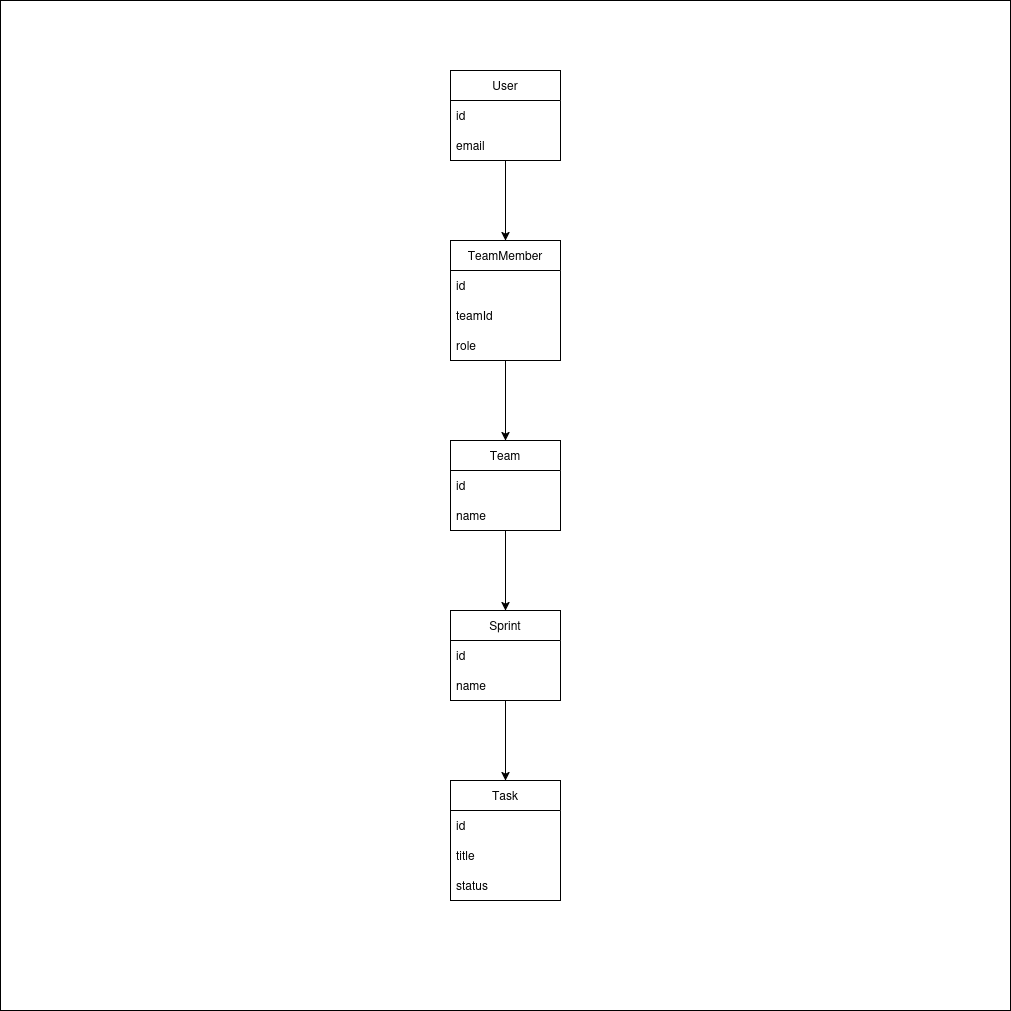

The diagram above was exported from draw.io. Its source (the exported page's mxGraphModel, read from the mxfile embedded in the PNG):
<mxGraphModel dx="1687" dy="1652" grid="1" gridSize="10" guides="1" tooltips="1" connect="1" arrows="1" fold="1" page="1" pageScale="1" pageWidth="827" pageHeight="1169" math="0" shadow="0">
  <root>
    <mxCell id="0" />
    <mxCell id="1" parent="0" />
    <mxCell id="sLle1o6kQ3AgDqwiz2hF-1" parent="1" style="whiteSpace=wrap;html=1;aspect=fixed;" value="" vertex="1">
      <mxGeometry height="1010" width="1010" x="-91" y="-230" as="geometry" />
    </mxCell>
    <mxCell id="sLle1o6kQ3AgDqwiz2hF-11" edge="1" parent="1" source="sLle1o6kQ3AgDqwiz2hF-4" style="edgeStyle=orthogonalEdgeStyle;rounded=0;orthogonalLoop=1;jettySize=auto;html=1;" target="sLle1o6kQ3AgDqwiz2hF-8" value="">
      <mxGeometry relative="1" as="geometry" />
    </mxCell>
    <mxCell id="sLle1o6kQ3AgDqwiz2hF-4" parent="1" style="swimlane;fontStyle=0;childLayout=stackLayout;horizontal=1;startSize=30;horizontalStack=0;resizeParent=1;resizeParentMax=0;resizeLast=0;collapsible=1;marginBottom=0;whiteSpace=wrap;html=1;" value="User" vertex="1">
      <mxGeometry height="90" width="110" x="359" y="-160" as="geometry" />
    </mxCell>
    <mxCell id="sLle1o6kQ3AgDqwiz2hF-5" parent="sLle1o6kQ3AgDqwiz2hF-4" style="text;strokeColor=none;fillColor=none;align=left;verticalAlign=middle;spacingLeft=4;spacingRight=4;overflow=hidden;points=[[0,0.5],[1,0.5]];portConstraint=eastwest;rotatable=0;whiteSpace=wrap;html=1;" value="id" vertex="1">
      <mxGeometry height="30" width="110" y="30" as="geometry" />
    </mxCell>
    <mxCell id="sLle1o6kQ3AgDqwiz2hF-6" parent="sLle1o6kQ3AgDqwiz2hF-4" style="text;strokeColor=none;fillColor=none;align=left;verticalAlign=middle;spacingLeft=4;spacingRight=4;overflow=hidden;points=[[0,0.5],[1,0.5]];portConstraint=eastwest;rotatable=0;whiteSpace=wrap;html=1;" value="email" vertex="1">
      <mxGeometry height="30" width="110" y="60" as="geometry" />
    </mxCell>
    <mxCell id="sLle1o6kQ3AgDqwiz2hF-22" edge="1" parent="1" source="sLle1o6kQ3AgDqwiz2hF-8" style="edgeStyle=orthogonalEdgeStyle;rounded=0;orthogonalLoop=1;jettySize=auto;html=1;" target="sLle1o6kQ3AgDqwiz2hF-18" value="">
      <mxGeometry relative="1" as="geometry" />
    </mxCell>
    <mxCell id="sLle1o6kQ3AgDqwiz2hF-8" parent="1" style="swimlane;fontStyle=0;childLayout=stackLayout;horizontal=1;startSize=30;horizontalStack=0;resizeParent=1;resizeParentMax=0;resizeLast=0;collapsible=1;marginBottom=0;whiteSpace=wrap;html=1;" value="TeamMember" vertex="1">
      <mxGeometry height="120" width="110" x="359" y="10" as="geometry" />
    </mxCell>
    <mxCell id="sLle1o6kQ3AgDqwiz2hF-9" parent="sLle1o6kQ3AgDqwiz2hF-8" style="text;strokeColor=none;fillColor=none;align=left;verticalAlign=middle;spacingLeft=4;spacingRight=4;overflow=hidden;points=[[0,0.5],[1,0.5]];portConstraint=eastwest;rotatable=0;whiteSpace=wrap;html=1;" value="id" vertex="1">
      <mxGeometry height="30" width="110" y="30" as="geometry" />
    </mxCell>
    <mxCell id="sLle1o6kQ3AgDqwiz2hF-10" parent="sLle1o6kQ3AgDqwiz2hF-8" style="text;strokeColor=none;fillColor=none;align=left;verticalAlign=middle;spacingLeft=4;spacingRight=4;overflow=hidden;points=[[0,0.5],[1,0.5]];portConstraint=eastwest;rotatable=0;whiteSpace=wrap;html=1;" value="teamId" vertex="1">
      <mxGeometry height="30" width="110" y="60" as="geometry" />
    </mxCell>
    <mxCell id="sLle1o6kQ3AgDqwiz2hF-17" parent="sLle1o6kQ3AgDqwiz2hF-8" style="text;strokeColor=none;fillColor=none;align=left;verticalAlign=middle;spacingLeft=4;spacingRight=4;overflow=hidden;points=[[0,0.5],[1,0.5]];portConstraint=eastwest;rotatable=0;whiteSpace=wrap;html=1;" value="role" vertex="1">
      <mxGeometry height="30" width="110" y="90" as="geometry" />
    </mxCell>
    <mxCell id="sLle1o6kQ3AgDqwiz2hF-26" edge="1" parent="1" source="sLle1o6kQ3AgDqwiz2hF-18" style="edgeStyle=orthogonalEdgeStyle;rounded=0;orthogonalLoop=1;jettySize=auto;html=1;" target="sLle1o6kQ3AgDqwiz2hF-23" value="">
      <mxGeometry relative="1" as="geometry" />
    </mxCell>
    <mxCell id="sLle1o6kQ3AgDqwiz2hF-18" parent="1" style="swimlane;fontStyle=0;childLayout=stackLayout;horizontal=1;startSize=30;horizontalStack=0;resizeParent=1;resizeParentMax=0;resizeLast=0;collapsible=1;marginBottom=0;whiteSpace=wrap;html=1;" value="Team" vertex="1">
      <mxGeometry height="90" width="110" x="359" y="210" as="geometry" />
    </mxCell>
    <mxCell id="sLle1o6kQ3AgDqwiz2hF-19" parent="sLle1o6kQ3AgDqwiz2hF-18" style="text;strokeColor=none;fillColor=none;align=left;verticalAlign=middle;spacingLeft=4;spacingRight=4;overflow=hidden;points=[[0,0.5],[1,0.5]];portConstraint=eastwest;rotatable=0;whiteSpace=wrap;html=1;" value="id" vertex="1">
      <mxGeometry height="30" width="110" y="30" as="geometry" />
    </mxCell>
    <mxCell id="sLle1o6kQ3AgDqwiz2hF-20" parent="sLle1o6kQ3AgDqwiz2hF-18" style="text;strokeColor=none;fillColor=none;align=left;verticalAlign=middle;spacingLeft=4;spacingRight=4;overflow=hidden;points=[[0,0.5],[1,0.5]];portConstraint=eastwest;rotatable=0;whiteSpace=wrap;html=1;" value="name" vertex="1">
      <mxGeometry height="30" width="110" y="60" as="geometry" />
    </mxCell>
    <mxCell id="sLle1o6kQ3AgDqwiz2hF-30" edge="1" parent="1" source="sLle1o6kQ3AgDqwiz2hF-23" style="edgeStyle=orthogonalEdgeStyle;rounded=0;orthogonalLoop=1;jettySize=auto;html=1;" target="sLle1o6kQ3AgDqwiz2hF-27" value="">
      <mxGeometry relative="1" as="geometry" />
    </mxCell>
    <mxCell id="sLle1o6kQ3AgDqwiz2hF-23" parent="1" style="swimlane;fontStyle=0;childLayout=stackLayout;horizontal=1;startSize=30;horizontalStack=0;resizeParent=1;resizeParentMax=0;resizeLast=0;collapsible=1;marginBottom=0;whiteSpace=wrap;html=1;" value="Sprint" vertex="1">
      <mxGeometry height="90" width="110" x="359" y="380" as="geometry" />
    </mxCell>
    <mxCell id="sLle1o6kQ3AgDqwiz2hF-24" parent="sLle1o6kQ3AgDqwiz2hF-23" style="text;strokeColor=none;fillColor=none;align=left;verticalAlign=middle;spacingLeft=4;spacingRight=4;overflow=hidden;points=[[0,0.5],[1,0.5]];portConstraint=eastwest;rotatable=0;whiteSpace=wrap;html=1;" value="id" vertex="1">
      <mxGeometry height="30" width="110" y="30" as="geometry" />
    </mxCell>
    <mxCell id="sLle1o6kQ3AgDqwiz2hF-25" parent="sLle1o6kQ3AgDqwiz2hF-23" style="text;strokeColor=none;fillColor=none;align=left;verticalAlign=middle;spacingLeft=4;spacingRight=4;overflow=hidden;points=[[0,0.5],[1,0.5]];portConstraint=eastwest;rotatable=0;whiteSpace=wrap;html=1;" value="name" vertex="1">
      <mxGeometry height="30" width="110" y="60" as="geometry" />
    </mxCell>
    <mxCell id="sLle1o6kQ3AgDqwiz2hF-27" parent="1" style="swimlane;fontStyle=0;childLayout=stackLayout;horizontal=1;startSize=30;horizontalStack=0;resizeParent=1;resizeParentMax=0;resizeLast=0;collapsible=1;marginBottom=0;whiteSpace=wrap;html=1;" value="Task" vertex="1">
      <mxGeometry height="120" width="110" x="359" y="550" as="geometry" />
    </mxCell>
    <mxCell id="sLle1o6kQ3AgDqwiz2hF-28" parent="sLle1o6kQ3AgDqwiz2hF-27" style="text;strokeColor=none;fillColor=none;align=left;verticalAlign=middle;spacingLeft=4;spacingRight=4;overflow=hidden;points=[[0,0.5],[1,0.5]];portConstraint=eastwest;rotatable=0;whiteSpace=wrap;html=1;" value="id" vertex="1">
      <mxGeometry height="30" width="110" y="30" as="geometry" />
    </mxCell>
    <mxCell id="sLle1o6kQ3AgDqwiz2hF-29" parent="sLle1o6kQ3AgDqwiz2hF-27" style="text;strokeColor=none;fillColor=none;align=left;verticalAlign=middle;spacingLeft=4;spacingRight=4;overflow=hidden;points=[[0,0.5],[1,0.5]];portConstraint=eastwest;rotatable=0;whiteSpace=wrap;html=1;" value="title" vertex="1">
      <mxGeometry height="30" width="110" y="60" as="geometry" />
    </mxCell>
    <mxCell id="sLle1o6kQ3AgDqwiz2hF-31" parent="sLle1o6kQ3AgDqwiz2hF-27" style="text;strokeColor=none;fillColor=none;align=left;verticalAlign=middle;spacingLeft=4;spacingRight=4;overflow=hidden;points=[[0,0.5],[1,0.5]];portConstraint=eastwest;rotatable=0;whiteSpace=wrap;html=1;" value="status" vertex="1">
      <mxGeometry height="30" width="110" y="90" as="geometry" />
    </mxCell>
  </root>
</mxGraphModel>